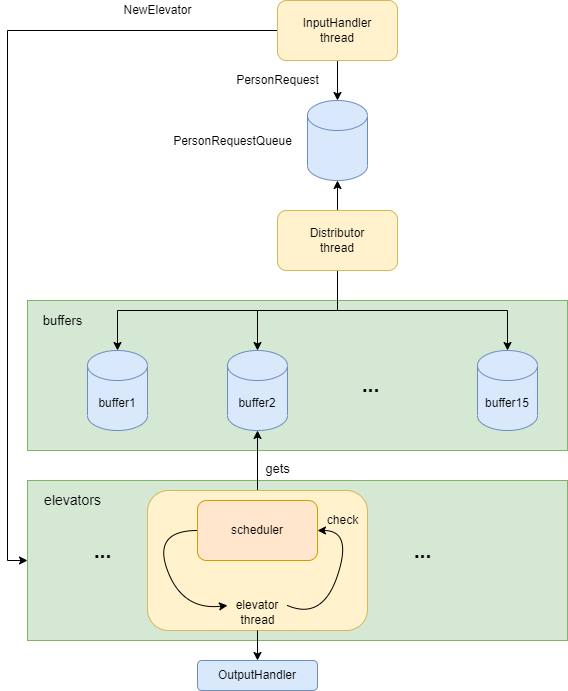

The diagram above was exported from draw.io. Its source (the exported page's mxGraphModel, read from the mxfile embedded in the PNG):
<mxGraphModel dx="1102" dy="844" grid="1" gridSize="10" guides="1" tooltips="1" connect="1" arrows="1" fold="1" page="1" pageScale="1" pageWidth="1169" pageHeight="827" math="0" shadow="0">
  <root>
    <mxCell id="0" />
    <mxCell id="1" parent="0" />
    <mxCell id="LDT2-6z4k4Bk5ed5MXjz-1" value="" style="rounded=0;whiteSpace=wrap;html=1;fillColor=#d5e8d4;strokeColor=#82b366;" vertex="1" parent="1">
      <mxGeometry x="170" y="610" width="540" height="160" as="geometry" />
    </mxCell>
    <mxCell id="ek3oKvPObK--wuAfJlKJ-30" value="" style="rounded=0;whiteSpace=wrap;html=1;fontSize=13;fillColor=#d5e8d4;strokeColor=#82b366;" parent="1" vertex="1">
      <mxGeometry x="170" y="430" width="540" height="150" as="geometry" />
    </mxCell>
    <mxCell id="ek3oKvPObK--wuAfJlKJ-4" style="edgeStyle=orthogonalEdgeStyle;rounded=0;orthogonalLoop=1;jettySize=auto;html=1;exitX=0.5;exitY=1;exitDx=0;exitDy=0;entryX=0.5;entryY=0;entryDx=0;entryDy=0;entryPerimeter=0;" parent="1" source="ek3oKvPObK--wuAfJlKJ-1" target="ek3oKvPObK--wuAfJlKJ-2" edge="1">
      <mxGeometry relative="1" as="geometry" />
    </mxCell>
    <mxCell id="ek3oKvPObK--wuAfJlKJ-7" style="edgeStyle=orthogonalEdgeStyle;rounded=0;orthogonalLoop=1;jettySize=auto;html=1;exitX=0;exitY=0.5;exitDx=0;exitDy=0;entryX=0;entryY=0.5;entryDx=0;entryDy=0;" parent="1" source="ek3oKvPObK--wuAfJlKJ-1" target="LDT2-6z4k4Bk5ed5MXjz-1" edge="1">
      <mxGeometry relative="1" as="geometry">
        <mxPoint x="260" y="230" as="targetPoint" />
      </mxGeometry>
    </mxCell>
    <mxCell id="ek3oKvPObK--wuAfJlKJ-1" value="InputHandler&lt;br&gt;thread" style="rounded=1;whiteSpace=wrap;html=1;fillColor=#fff2cc;strokeColor=#d6b656;" parent="1" vertex="1">
      <mxGeometry x="420" y="130" width="120" height="60" as="geometry" />
    </mxCell>
    <mxCell id="ek3oKvPObK--wuAfJlKJ-2" value="" style="shape=cylinder3;whiteSpace=wrap;html=1;boundedLbl=1;backgroundOutline=1;size=15;fillColor=#dae8fc;strokeColor=#6c8ebf;" parent="1" vertex="1">
      <mxGeometry x="450" y="230" width="60" height="80" as="geometry" />
    </mxCell>
    <mxCell id="ek3oKvPObK--wuAfJlKJ-5" value="PersonRequest" style="text;html=1;align=center;verticalAlign=middle;resizable=0;points=[];autosize=1;strokeColor=none;fillColor=none;" parent="1" vertex="1">
      <mxGeometry x="370" y="200" width="100" height="20" as="geometry" />
    </mxCell>
    <mxCell id="ek3oKvPObK--wuAfJlKJ-8" value="NewElevator" style="text;html=1;align=center;verticalAlign=middle;resizable=0;points=[];autosize=1;strokeColor=none;fillColor=none;" parent="1" vertex="1">
      <mxGeometry x="260" y="130" width="80" height="20" as="geometry" />
    </mxCell>
    <mxCell id="ek3oKvPObK--wuAfJlKJ-10" style="edgeStyle=orthogonalEdgeStyle;rounded=0;orthogonalLoop=1;jettySize=auto;html=1;exitX=0.5;exitY=0;exitDx=0;exitDy=0;entryX=0.5;entryY=1;entryDx=0;entryDy=0;entryPerimeter=0;" parent="1" source="ek3oKvPObK--wuAfJlKJ-9" target="ek3oKvPObK--wuAfJlKJ-2" edge="1">
      <mxGeometry relative="1" as="geometry" />
    </mxCell>
    <mxCell id="ek3oKvPObK--wuAfJlKJ-15" style="edgeStyle=orthogonalEdgeStyle;rounded=0;orthogonalLoop=1;jettySize=auto;html=1;exitX=0.5;exitY=1;exitDx=0;exitDy=0;entryX=0.5;entryY=0;entryDx=0;entryDy=0;entryPerimeter=0;fontSize=21;" parent="1" source="ek3oKvPObK--wuAfJlKJ-9" target="ek3oKvPObK--wuAfJlKJ-11" edge="1">
      <mxGeometry relative="1" as="geometry" />
    </mxCell>
    <mxCell id="ek3oKvPObK--wuAfJlKJ-16" style="edgeStyle=orthogonalEdgeStyle;rounded=0;orthogonalLoop=1;jettySize=auto;html=1;exitX=0.5;exitY=1;exitDx=0;exitDy=0;entryX=0.5;entryY=0;entryDx=0;entryDy=0;entryPerimeter=0;fontSize=21;" parent="1" source="ek3oKvPObK--wuAfJlKJ-9" target="ek3oKvPObK--wuAfJlKJ-12" edge="1">
      <mxGeometry relative="1" as="geometry" />
    </mxCell>
    <mxCell id="ek3oKvPObK--wuAfJlKJ-17" style="edgeStyle=orthogonalEdgeStyle;rounded=0;orthogonalLoop=1;jettySize=auto;html=1;exitX=0.5;exitY=1;exitDx=0;exitDy=0;entryX=0.5;entryY=0;entryDx=0;entryDy=0;entryPerimeter=0;fontSize=21;" parent="1" source="ek3oKvPObK--wuAfJlKJ-9" target="ek3oKvPObK--wuAfJlKJ-13" edge="1">
      <mxGeometry relative="1" as="geometry" />
    </mxCell>
    <mxCell id="ek3oKvPObK--wuAfJlKJ-9" value="Distributor&lt;br&gt;thread" style="rounded=1;whiteSpace=wrap;html=1;fillColor=#fff2cc;strokeColor=#d6b656;" parent="1" vertex="1">
      <mxGeometry x="420" y="340" width="120" height="60" as="geometry" />
    </mxCell>
    <mxCell id="ek3oKvPObK--wuAfJlKJ-11" value="buffer1" style="shape=cylinder3;whiteSpace=wrap;html=1;boundedLbl=1;backgroundOutline=1;size=15;fillColor=#dae8fc;strokeColor=#6c8ebf;" parent="1" vertex="1">
      <mxGeometry x="230" y="480" width="60" height="80" as="geometry" />
    </mxCell>
    <mxCell id="ek3oKvPObK--wuAfJlKJ-12" value="buffer2" style="shape=cylinder3;whiteSpace=wrap;html=1;boundedLbl=1;backgroundOutline=1;size=15;fillColor=#dae8fc;strokeColor=#6c8ebf;" parent="1" vertex="1">
      <mxGeometry x="370" y="480" width="60" height="80" as="geometry" />
    </mxCell>
    <mxCell id="ek3oKvPObK--wuAfJlKJ-13" value="buffer15" style="shape=cylinder3;whiteSpace=wrap;html=1;boundedLbl=1;backgroundOutline=1;size=15;fillColor=#dae8fc;strokeColor=#6c8ebf;" parent="1" vertex="1">
      <mxGeometry x="620" y="480" width="60" height="80" as="geometry" />
    </mxCell>
    <mxCell id="ek3oKvPObK--wuAfJlKJ-14" value="&lt;font style=&quot;font-size: 21px&quot;&gt;&lt;b&gt;...&lt;/b&gt;&lt;/font&gt;" style="text;html=1;align=center;verticalAlign=middle;resizable=0;points=[];autosize=1;strokeColor=none;fillColor=none;" parent="1" vertex="1">
      <mxGeometry x="498" y="504" width="30" height="20" as="geometry" />
    </mxCell>
    <mxCell id="ek3oKvPObK--wuAfJlKJ-26" style="edgeStyle=orthogonalEdgeStyle;rounded=0;orthogonalLoop=1;jettySize=auto;html=1;exitX=0.5;exitY=0;exitDx=0;exitDy=0;entryX=0.5;entryY=1;entryDx=0;entryDy=0;entryPerimeter=0;fontSize=21;" parent="1" source="ek3oKvPObK--wuAfJlKJ-19" target="ek3oKvPObK--wuAfJlKJ-12" edge="1">
      <mxGeometry relative="1" as="geometry" />
    </mxCell>
    <mxCell id="ek3oKvPObK--wuAfJlKJ-19" value="" style="rounded=1;whiteSpace=wrap;html=1;fillColor=#fff2cc;strokeColor=#d6b656;" parent="1" vertex="1">
      <mxGeometry x="290" y="620" width="220" height="140" as="geometry" />
    </mxCell>
    <mxCell id="ek3oKvPObK--wuAfJlKJ-20" value="scheduler" style="rounded=1;whiteSpace=wrap;html=1;fillColor=#ffe6cc;strokeColor=#d79b00;" parent="1" vertex="1">
      <mxGeometry x="340" y="630" width="120" height="60" as="geometry" />
    </mxCell>
    <mxCell id="ek3oKvPObK--wuAfJlKJ-21" value="elevator" style="text;html=1;strokeColor=none;fillColor=none;align=center;verticalAlign=middle;whiteSpace=wrap;rounded=0;" parent="1" vertex="1">
      <mxGeometry x="370" y="720" width="60" height="30" as="geometry" />
    </mxCell>
    <mxCell id="ek3oKvPObK--wuAfJlKJ-22" value="" style="curved=1;endArrow=classic;html=1;rounded=0;entryX=1;entryY=0.5;entryDx=0;entryDy=0;exitX=1;exitY=0.5;exitDx=0;exitDy=0;" parent="1" source="ek3oKvPObK--wuAfJlKJ-21" target="ek3oKvPObK--wuAfJlKJ-20" edge="1">
      <mxGeometry width="50" height="50" relative="1" as="geometry">
        <mxPoint x="455" y="740" as="sourcePoint" />
        <mxPoint x="505" y="680" as="targetPoint" />
        <Array as="points">
          <mxPoint x="465" y="750" />
          <mxPoint x="495" y="660" />
        </Array>
      </mxGeometry>
    </mxCell>
    <mxCell id="ek3oKvPObK--wuAfJlKJ-23" value="" style="curved=1;endArrow=classic;html=1;rounded=0;entryX=0;entryY=0.5;entryDx=0;entryDy=0;exitX=0;exitY=0.5;exitDx=0;exitDy=0;" parent="1" source="ek3oKvPObK--wuAfJlKJ-20" target="ek3oKvPObK--wuAfJlKJ-21" edge="1">
      <mxGeometry width="50" height="50" relative="1" as="geometry">
        <mxPoint x="335" y="655" as="sourcePoint" />
        <mxPoint x="345" y="725" as="targetPoint" />
        <Array as="points">
          <mxPoint x="295" y="660" />
          <mxPoint x="325" y="740" />
        </Array>
      </mxGeometry>
    </mxCell>
    <mxCell id="ek3oKvPObK--wuAfJlKJ-24" value="check" style="text;html=1;align=center;verticalAlign=middle;resizable=0;points=[];autosize=1;strokeColor=none;fillColor=none;" parent="1" vertex="1">
      <mxGeometry x="460" y="640" width="50" height="20" as="geometry" />
    </mxCell>
    <mxCell id="ek3oKvPObK--wuAfJlKJ-34" style="edgeStyle=orthogonalEdgeStyle;rounded=0;orthogonalLoop=1;jettySize=auto;html=1;entryX=0.5;entryY=0;entryDx=0;entryDy=0;fontSize=13;" parent="1" source="ek3oKvPObK--wuAfJlKJ-25" target="ek3oKvPObK--wuAfJlKJ-32" edge="1">
      <mxGeometry relative="1" as="geometry" />
    </mxCell>
    <mxCell id="ek3oKvPObK--wuAfJlKJ-25" value="thread" style="text;html=1;align=center;verticalAlign=middle;resizable=0;points=[];autosize=1;strokeColor=none;fillColor=none;" parent="1" vertex="1">
      <mxGeometry x="375" y="740" width="50" height="20" as="geometry" />
    </mxCell>
    <mxCell id="ek3oKvPObK--wuAfJlKJ-27" value="&lt;font style=&quot;font-size: 13px&quot;&gt;gets&lt;/font&gt;" style="text;html=1;align=center;verticalAlign=middle;resizable=0;points=[];autosize=1;strokeColor=none;fillColor=none;fontSize=21;" parent="1" vertex="1">
      <mxGeometry x="400" y="580" width="40" height="30" as="geometry" />
    </mxCell>
    <mxCell id="ek3oKvPObK--wuAfJlKJ-28" value="&lt;font style=&quot;font-size: 21px&quot;&gt;&lt;b&gt;...&lt;/b&gt;&lt;/font&gt;" style="text;html=1;align=center;verticalAlign=middle;resizable=0;points=[];autosize=1;strokeColor=none;fillColor=none;" parent="1" vertex="1">
      <mxGeometry x="230" y="670" width="30" height="20" as="geometry" />
    </mxCell>
    <mxCell id="ek3oKvPObK--wuAfJlKJ-29" value="&lt;font style=&quot;font-size: 21px&quot;&gt;&lt;b&gt;...&lt;/b&gt;&lt;/font&gt;" style="text;html=1;align=center;verticalAlign=middle;resizable=0;points=[];autosize=1;strokeColor=none;fillColor=none;" parent="1" vertex="1">
      <mxGeometry x="550" y="670" width="30" height="20" as="geometry" />
    </mxCell>
    <mxCell id="ek3oKvPObK--wuAfJlKJ-31" value="buffers" style="text;html=1;align=center;verticalAlign=middle;resizable=0;points=[];autosize=1;strokeColor=none;fillColor=none;fontSize=13;" parent="1" vertex="1">
      <mxGeometry x="180" y="440" width="50" height="20" as="geometry" />
    </mxCell>
    <mxCell id="ek3oKvPObK--wuAfJlKJ-32" value="OutputHandler" style="rounded=1;whiteSpace=wrap;html=1;fillColor=#dae8fc;strokeColor=#6c8ebf;" parent="1" vertex="1">
      <mxGeometry x="340" y="790" width="120" height="30" as="geometry" />
    </mxCell>
    <mxCell id="LDT2-6z4k4Bk5ed5MXjz-2" value="&lt;font style=&quot;font-size: 14px&quot;&gt;elevators&lt;/font&gt;" style="text;html=1;align=center;verticalAlign=middle;resizable=0;points=[];autosize=1;strokeColor=none;fillColor=none;" vertex="1" parent="1">
      <mxGeometry x="180" y="620" width="70" height="20" as="geometry" />
    </mxCell>
    <mxCell id="LDT2-6z4k4Bk5ed5MXjz-3" value="&lt;span style=&quot;font-size: 12px&quot;&gt;PersonRequestQueue&lt;/span&gt;" style="text;html=1;align=center;verticalAlign=middle;resizable=0;points=[];autosize=1;strokeColor=none;fillColor=none;fontSize=14;" vertex="1" parent="1">
      <mxGeometry x="310" y="260" width="130" height="20" as="geometry" />
    </mxCell>
  </root>
</mxGraphModel>